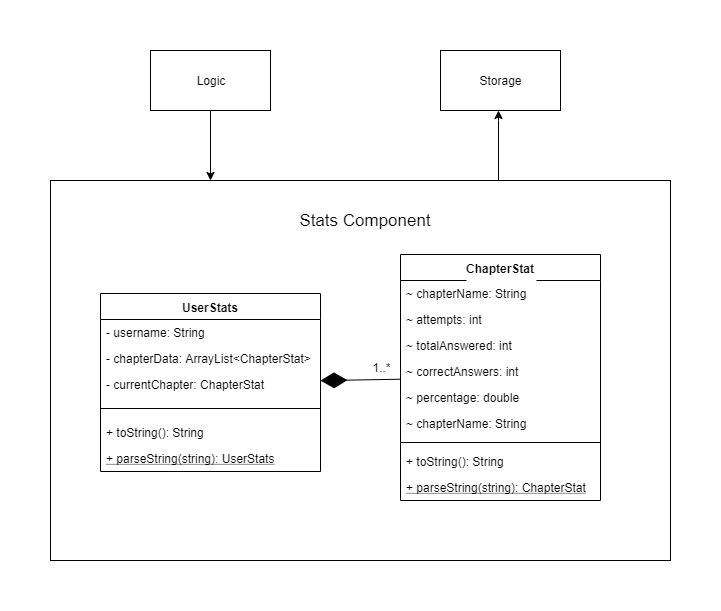

The diagram above was exported from draw.io. Its source (the exported page's mxGraphModel, read from the mxfile embedded in the PNG):
<mxGraphModel dx="1116" dy="684" grid="1" gridSize="10" guides="1" tooltips="1" connect="1" arrows="1" fold="1" page="1" pageScale="1" pageWidth="1100" pageHeight="850" background="#ffffff" math="0" shadow="0">
  <root>
    <mxCell id="0" />
    <mxCell id="1" parent="0" />
    <mxCell id="mTbtN0Yg9JYTVfNQtak6-14" value="" style="rounded=0;whiteSpace=wrap;html=1;labelBackgroundColor=#ffffff;fillColor=none;" parent="1" vertex="1">
      <mxGeometry x="210" y="190" width="620" height="380" as="geometry" />
    </mxCell>
    <mxCell id="mTbtN0Yg9JYTVfNQtak6-8" value="UserStats" style="swimlane;fontStyle=1;align=center;verticalAlign=top;childLayout=stackLayout;horizontal=1;startSize=26;horizontalStack=0;resizeParent=1;resizeParentMax=0;resizeLast=0;collapsible=1;marginBottom=0;labelBackgroundColor=#ffffff;fillColor=#FFFFFF;" parent="1" vertex="1">
      <mxGeometry x="260" y="303" width="220" height="178" as="geometry">
        <mxRectangle x="260" y="120" width="80" height="26" as="alternateBounds" />
      </mxGeometry>
    </mxCell>
    <mxCell id="mTbtN0Yg9JYTVfNQtak6-16" value="- username: String&#10;" style="text;strokeColor=none;fillColor=none;align=left;verticalAlign=top;spacingLeft=4;spacingRight=4;overflow=hidden;rotatable=0;points=[[0,0.5],[1,0.5]];portConstraint=eastwest;" parent="mTbtN0Yg9JYTVfNQtak6-8" vertex="1">
      <mxGeometry y="26" width="220" height="26" as="geometry" />
    </mxCell>
    <mxCell id="mTbtN0Yg9JYTVfNQtak6-17" value="- chapterData: ArrayList&lt;ChapterStat&gt;" style="text;strokeColor=none;fillColor=none;align=left;verticalAlign=top;spacingLeft=4;spacingRight=4;overflow=hidden;rotatable=0;points=[[0,0.5],[1,0.5]];portConstraint=eastwest;" parent="mTbtN0Yg9JYTVfNQtak6-8" vertex="1">
      <mxGeometry y="52" width="220" height="26" as="geometry" />
    </mxCell>
    <mxCell id="mTbtN0Yg9JYTVfNQtak6-35" value="- currentChapter: ChapterStat" style="text;strokeColor=none;fillColor=none;align=left;verticalAlign=top;spacingLeft=4;spacingRight=4;overflow=hidden;rotatable=0;points=[[0,0.5],[1,0.5]];portConstraint=eastwest;" parent="mTbtN0Yg9JYTVfNQtak6-8" vertex="1">
      <mxGeometry y="78" width="220" height="26" as="geometry" />
    </mxCell>
    <mxCell id="mTbtN0Yg9JYTVfNQtak6-10" value="" style="line;strokeWidth=1;fillColor=none;align=left;verticalAlign=middle;spacingTop=-1;spacingLeft=3;spacingRight=3;rotatable=0;labelPosition=right;points=[];portConstraint=eastwest;" parent="mTbtN0Yg9JYTVfNQtak6-8" vertex="1">
      <mxGeometry y="104" width="220" height="22" as="geometry" />
    </mxCell>
    <mxCell id="mTbtN0Yg9JYTVfNQtak6-36" value="+ toString(): String" style="text;strokeColor=none;fillColor=none;align=left;verticalAlign=top;spacingLeft=4;spacingRight=4;overflow=hidden;rotatable=0;points=[[0,0.5],[1,0.5]];portConstraint=eastwest;" parent="mTbtN0Yg9JYTVfNQtak6-8" vertex="1">
      <mxGeometry y="126" width="220" height="26" as="geometry" />
    </mxCell>
    <mxCell id="mTbtN0Yg9JYTVfNQtak6-9" value="+ parseString(string): UserStats" style="text;strokeColor=none;fillColor=none;align=left;verticalAlign=top;spacingLeft=4;spacingRight=4;overflow=hidden;rotatable=0;points=[[0,0.5],[1,0.5]];portConstraint=eastwest;fontStyle=4" parent="mTbtN0Yg9JYTVfNQtak6-8" vertex="1">
      <mxGeometry y="152" width="220" height="26" as="geometry" />
    </mxCell>
    <mxCell id="mTbtN0Yg9JYTVfNQtak6-15" value="Stats Component&lt;br style=&quot;font-size: 17px;&quot;&gt;" style="text;html=1;strokeColor=none;fillColor=none;align=center;verticalAlign=middle;whiteSpace=wrap;rounded=0;labelBackgroundColor=#ffffff;fontSize=17;" parent="1" vertex="1">
      <mxGeometry x="450" y="220" width="150" height="20" as="geometry" />
    </mxCell>
    <mxCell id="mTbtN0Yg9JYTVfNQtak6-18" value="ChapterStat&#10;&#10;" style="swimlane;fontStyle=1;align=center;verticalAlign=top;childLayout=stackLayout;horizontal=1;startSize=26;horizontalStack=0;resizeParent=1;resizeParentMax=0;resizeLast=0;collapsible=1;marginBottom=0;labelBackgroundColor=#ffffff;fillColor=#FFFFFF;" parent="1" vertex="1">
      <mxGeometry x="560" y="264" width="200" height="246" as="geometry">
        <mxRectangle x="260" y="120" width="80" height="26" as="alternateBounds" />
      </mxGeometry>
    </mxCell>
    <mxCell id="mTbtN0Yg9JYTVfNQtak6-28" value="~ chapterName: String" style="text;strokeColor=none;fillColor=none;align=left;verticalAlign=top;spacingLeft=4;spacingRight=4;overflow=hidden;rotatable=0;points=[[0,0.5],[1,0.5]];portConstraint=eastwest;" parent="mTbtN0Yg9JYTVfNQtak6-18" vertex="1">
      <mxGeometry y="26" width="200" height="26" as="geometry" />
    </mxCell>
    <mxCell id="mTbtN0Yg9JYTVfNQtak6-29" value="~ attempts: int" style="text;strokeColor=none;fillColor=none;align=left;verticalAlign=top;spacingLeft=4;spacingRight=4;overflow=hidden;rotatable=0;points=[[0,0.5],[1,0.5]];portConstraint=eastwest;" parent="mTbtN0Yg9JYTVfNQtak6-18" vertex="1">
      <mxGeometry y="52" width="200" height="26" as="geometry" />
    </mxCell>
    <mxCell id="mTbtN0Yg9JYTVfNQtak6-30" value="~ totalAnswered: int" style="text;strokeColor=none;fillColor=none;align=left;verticalAlign=top;spacingLeft=4;spacingRight=4;overflow=hidden;rotatable=0;points=[[0,0.5],[1,0.5]];portConstraint=eastwest;" parent="mTbtN0Yg9JYTVfNQtak6-18" vertex="1">
      <mxGeometry y="78" width="200" height="26" as="geometry" />
    </mxCell>
    <mxCell id="mTbtN0Yg9JYTVfNQtak6-32" value="~ correctAnswers: int" style="text;strokeColor=none;fillColor=none;align=left;verticalAlign=top;spacingLeft=4;spacingRight=4;overflow=hidden;rotatable=0;points=[[0,0.5],[1,0.5]];portConstraint=eastwest;" parent="mTbtN0Yg9JYTVfNQtak6-18" vertex="1">
      <mxGeometry y="104" width="200" height="26" as="geometry" />
    </mxCell>
    <mxCell id="mTbtN0Yg9JYTVfNQtak6-33" value="~ percentage: double" style="text;strokeColor=none;fillColor=none;align=left;verticalAlign=top;spacingLeft=4;spacingRight=4;overflow=hidden;rotatable=0;points=[[0,0.5],[1,0.5]];portConstraint=eastwest;" parent="mTbtN0Yg9JYTVfNQtak6-18" vertex="1">
      <mxGeometry y="130" width="200" height="26" as="geometry" />
    </mxCell>
    <mxCell id="mTbtN0Yg9JYTVfNQtak6-19" value="~ chapterName: String" style="text;strokeColor=none;fillColor=none;align=left;verticalAlign=top;spacingLeft=4;spacingRight=4;overflow=hidden;rotatable=0;points=[[0,0.5],[1,0.5]];portConstraint=eastwest;" parent="mTbtN0Yg9JYTVfNQtak6-18" vertex="1">
      <mxGeometry y="156" width="200" height="26" as="geometry" />
    </mxCell>
    <mxCell id="mTbtN0Yg9JYTVfNQtak6-22" value="" style="line;strokeWidth=1;fillColor=none;align=left;verticalAlign=middle;spacingTop=-1;spacingLeft=3;spacingRight=3;rotatable=0;labelPosition=right;points=[];portConstraint=eastwest;" parent="mTbtN0Yg9JYTVfNQtak6-18" vertex="1">
      <mxGeometry y="182" width="200" height="12" as="geometry" />
    </mxCell>
    <mxCell id="mTbtN0Yg9JYTVfNQtak6-38" value="+ toString(): String" style="text;strokeColor=none;fillColor=none;align=left;verticalAlign=top;spacingLeft=4;spacingRight=4;overflow=hidden;rotatable=0;points=[[0,0.5],[1,0.5]];portConstraint=eastwest;" parent="mTbtN0Yg9JYTVfNQtak6-18" vertex="1">
      <mxGeometry y="194" width="200" height="26" as="geometry" />
    </mxCell>
    <mxCell id="mTbtN0Yg9JYTVfNQtak6-39" value="+ parseString(string): ChapterStat" style="text;strokeColor=none;fillColor=none;align=left;verticalAlign=top;spacingLeft=4;spacingRight=4;overflow=hidden;rotatable=0;points=[[0,0.5],[1,0.5]];portConstraint=eastwest;fontStyle=4" parent="mTbtN0Yg9JYTVfNQtak6-18" vertex="1">
      <mxGeometry y="220" width="200" height="26" as="geometry" />
    </mxCell>
    <mxCell id="mTbtN0Yg9JYTVfNQtak6-26" value="" style="endArrow=diamondThin;endFill=1;endSize=24;html=1;" parent="1" source="mTbtN0Yg9JYTVfNQtak6-18" target="mTbtN0Yg9JYTVfNQtak6-8" edge="1">
      <mxGeometry width="160" relative="1" as="geometry">
        <mxPoint x="190" y="640" as="sourcePoint" />
        <mxPoint x="350" y="640" as="targetPoint" />
      </mxGeometry>
    </mxCell>
    <mxCell id="PuSucyCnVHyVAJ7drPrT-2" value="1..*" style="text;html=1;strokeColor=none;fillColor=none;align=center;verticalAlign=middle;whiteSpace=wrap;rounded=0;" vertex="1" parent="1">
      <mxGeometry x="520" y="367" width="40" height="20" as="geometry" />
    </mxCell>
    <mxCell id="PuSucyCnVHyVAJ7drPrT-4" style="edgeStyle=orthogonalEdgeStyle;rounded=0;orthogonalLoop=1;jettySize=auto;html=1;" edge="1" parent="1" source="PuSucyCnVHyVAJ7drPrT-3">
      <mxGeometry relative="1" as="geometry">
        <mxPoint x="370" y="190" as="targetPoint" />
      </mxGeometry>
    </mxCell>
    <mxCell id="PuSucyCnVHyVAJ7drPrT-3" value="Logic" style="rounded=0;whiteSpace=wrap;html=1;" vertex="1" parent="1">
      <mxGeometry x="310" y="60" width="120" height="60" as="geometry" />
    </mxCell>
    <mxCell id="PuSucyCnVHyVAJ7drPrT-7" value="Storage" style="rounded=0;whiteSpace=wrap;html=1;" vertex="1" parent="1">
      <mxGeometry x="600" y="60" width="120" height="60" as="geometry" />
    </mxCell>
    <mxCell id="PuSucyCnVHyVAJ7drPrT-9" value="" style="endArrow=classic;html=1;" edge="1" parent="1">
      <mxGeometry width="50" height="50" relative="1" as="geometry">
        <mxPoint x="658" y="190" as="sourcePoint" />
        <mxPoint x="658" y="120" as="targetPoint" />
        <Array as="points">
          <mxPoint x="658" y="120" />
        </Array>
      </mxGeometry>
    </mxCell>
  </root>
</mxGraphModel>